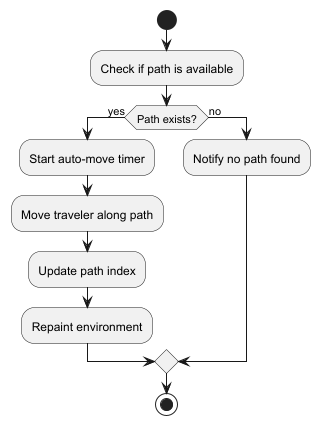

The diagram above was rendered by PlantUML. Its source (embedded in the PNG):
@startuml
start
:Check if path is available;
if (Path exists?) then (yes)
  :Start auto-move timer;
  :Move traveler along path;
  :Update path index;
  :Repaint environment;
else (no)
  :Notify no path found;
endif
stop
@enduml